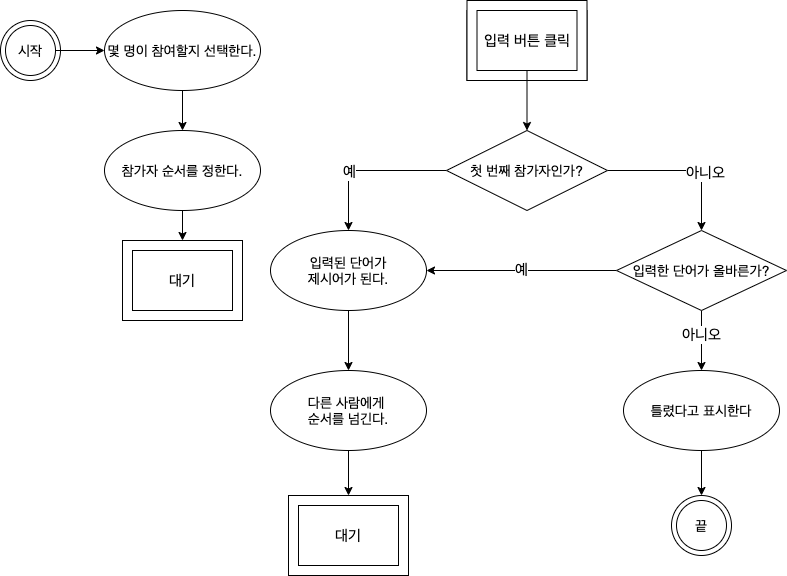

The diagram above was exported from draw.io. Its source (the exported page's mxGraphModel, read from the mxfile embedded in the PNG):
<mxGraphModel dx="1186" dy="741" grid="1" gridSize="10" guides="1" tooltips="1" connect="1" arrows="1" fold="1" page="1" pageScale="1" pageWidth="827" pageHeight="1169" math="0" shadow="0">
  <root>
    <mxCell id="OrFxfFHlUk03Qtn0Buou-0" />
    <mxCell id="OrFxfFHlUk03Qtn0Buou-1" parent="OrFxfFHlUk03Qtn0Buou-0" />
    <mxCell id="RJ0KC5njl2N3xtYQbCbQ-0" value="" style="group" parent="OrFxfFHlUk03Qtn0Buou-1" vertex="1" connectable="0">
      <mxGeometry x="30" y="50" width="60" height="60" as="geometry" />
    </mxCell>
    <mxCell id="RJ0KC5njl2N3xtYQbCbQ-1" value="" style="ellipse;whiteSpace=wrap;html=1;" parent="RJ0KC5njl2N3xtYQbCbQ-0" vertex="1">
      <mxGeometry width="60" height="60" as="geometry" />
    </mxCell>
    <mxCell id="RJ0KC5njl2N3xtYQbCbQ-2" value="&lt;font style=&quot;font-size: 14px&quot;&gt;시작&lt;/font&gt;" style="ellipse;whiteSpace=wrap;html=1;" parent="RJ0KC5njl2N3xtYQbCbQ-0" vertex="1">
      <mxGeometry x="5" y="5" width="50" height="50" as="geometry" />
    </mxCell>
    <mxCell id="RJ0KC5njl2N3xtYQbCbQ-3" value="" style="edgeStyle=orthogonalEdgeStyle;rounded=0;orthogonalLoop=1;jettySize=auto;html=1;fontSize=15;" parent="OrFxfFHlUk03Qtn0Buou-1" source="RJ0KC5njl2N3xtYQbCbQ-4" target="RJ0KC5njl2N3xtYQbCbQ-6" edge="1">
      <mxGeometry relative="1" as="geometry" />
    </mxCell>
    <mxCell id="RJ0KC5njl2N3xtYQbCbQ-4" value="몇 명이 참여할지 선택한다." style="ellipse;whiteSpace=wrap;html=1;fontSize=14;" parent="OrFxfFHlUk03Qtn0Buou-1" vertex="1">
      <mxGeometry x="134" y="40" width="156" height="80" as="geometry" />
    </mxCell>
    <mxCell id="RJ0KC5njl2N3xtYQbCbQ-5" value="" style="edgeStyle=orthogonalEdgeStyle;rounded=0;orthogonalLoop=1;jettySize=auto;html=1;fontSize=15;entryX=0.5;entryY=0;entryDx=0;entryDy=0;" parent="OrFxfFHlUk03Qtn0Buou-1" source="RJ0KC5njl2N3xtYQbCbQ-6" target="RJ0KC5njl2N3xtYQbCbQ-10" edge="1">
      <mxGeometry relative="1" as="geometry" />
    </mxCell>
    <mxCell id="RJ0KC5njl2N3xtYQbCbQ-6" value="참가자 순서를 정한다." style="ellipse;whiteSpace=wrap;html=1;fontSize=14;" parent="OrFxfFHlUk03Qtn0Buou-1" vertex="1">
      <mxGeometry x="134" y="160" width="156" height="80" as="geometry" />
    </mxCell>
    <mxCell id="RJ0KC5njl2N3xtYQbCbQ-7" value="" style="edgeStyle=orthogonalEdgeStyle;rounded=0;orthogonalLoop=1;jettySize=auto;html=1;fontSize=15;" parent="OrFxfFHlUk03Qtn0Buou-1" source="RJ0KC5njl2N3xtYQbCbQ-2" target="RJ0KC5njl2N3xtYQbCbQ-4" edge="1">
      <mxGeometry relative="1" as="geometry" />
    </mxCell>
    <mxCell id="RJ0KC5njl2N3xtYQbCbQ-8" value="" style="group" parent="OrFxfFHlUk03Qtn0Buou-1" vertex="1" connectable="0">
      <mxGeometry x="152" y="270" width="120" height="80" as="geometry" />
    </mxCell>
    <mxCell id="RJ0KC5njl2N3xtYQbCbQ-9" value="" style="rounded=0;whiteSpace=wrap;html=1;fontSize=15;" parent="RJ0KC5njl2N3xtYQbCbQ-8" vertex="1">
      <mxGeometry y="20" width="120" height="60" as="geometry" />
    </mxCell>
    <mxCell id="RJ0KC5njl2N3xtYQbCbQ-10" value="" style="rounded=0;whiteSpace=wrap;html=1;fontSize=15;" parent="RJ0KC5njl2N3xtYQbCbQ-8" vertex="1">
      <mxGeometry width="120" height="80" as="geometry" />
    </mxCell>
    <mxCell id="RJ0KC5njl2N3xtYQbCbQ-11" value="대기" style="rounded=0;whiteSpace=wrap;html=1;fontSize=15;" parent="RJ0KC5njl2N3xtYQbCbQ-8" vertex="1">
      <mxGeometry x="10" y="10" width="100" height="60" as="geometry" />
    </mxCell>
    <mxCell id="RJ0KC5njl2N3xtYQbCbQ-12" value="" style="edgeStyle=orthogonalEdgeStyle;rounded=0;orthogonalLoop=1;jettySize=auto;html=1;fontSize=15;exitX=0.5;exitY=0;exitDx=0;exitDy=0;exitPerimeter=0;" parent="OrFxfFHlUk03Qtn0Buou-1" source="RJ0KC5njl2N3xtYQbCbQ-11" edge="1">
      <mxGeometry relative="1" as="geometry">
        <mxPoint x="212" y="280" as="targetPoint" />
        <Array as="points" />
      </mxGeometry>
    </mxCell>
    <mxCell id="TfmucFXiS_XjUvg4kmoY-14" value="" style="group" parent="OrFxfFHlUk03Qtn0Buou-1" vertex="1" connectable="0">
      <mxGeometry x="496.5" y="30" width="120" height="80" as="geometry" />
    </mxCell>
    <mxCell id="TfmucFXiS_XjUvg4kmoY-15" value="" style="rounded=0;whiteSpace=wrap;html=1;fontSize=15;" parent="TfmucFXiS_XjUvg4kmoY-14" vertex="1">
      <mxGeometry y="10" width="120" height="70" as="geometry" />
    </mxCell>
    <mxCell id="TfmucFXiS_XjUvg4kmoY-16" value="" style="rounded=0;whiteSpace=wrap;html=1;fontSize=15;" parent="TfmucFXiS_XjUvg4kmoY-14" vertex="1">
      <mxGeometry width="120" height="80" as="geometry" />
    </mxCell>
    <mxCell id="TfmucFXiS_XjUvg4kmoY-17" value="입력 버튼 클릭" style="rounded=0;whiteSpace=wrap;html=1;fontSize=15;" parent="TfmucFXiS_XjUvg4kmoY-14" vertex="1">
      <mxGeometry x="10" y="10" width="100" height="60" as="geometry" />
    </mxCell>
    <mxCell id="TfmucFXiS_XjUvg4kmoY-18" value="" style="edgeStyle=orthogonalEdgeStyle;rounded=0;orthogonalLoop=1;jettySize=auto;html=1;fontSize=15;exitX=0.5;exitY=0;exitDx=0;exitDy=0;exitPerimeter=0;" parent="OrFxfFHlUk03Qtn0Buou-1" source="TfmucFXiS_XjUvg4kmoY-17" edge="1">
      <mxGeometry relative="1" as="geometry">
        <mxPoint x="556.5" y="40" as="targetPoint" />
        <Array as="points" />
      </mxGeometry>
    </mxCell>
    <mxCell id="TfmucFXiS_XjUvg4kmoY-37" style="edgeStyle=orthogonalEdgeStyle;rounded=0;orthogonalLoop=1;jettySize=auto;html=1;entryX=0.5;entryY=0;entryDx=0;entryDy=0;fontSize=15;" parent="OrFxfFHlUk03Qtn0Buou-1" source="TfmucFXiS_XjUvg4kmoY-20" target="TfmucFXiS_XjUvg4kmoY-22" edge="1">
      <mxGeometry relative="1" as="geometry" />
    </mxCell>
    <mxCell id="TfmucFXiS_XjUvg4kmoY-38" value="예" style="edgeLabel;html=1;align=center;verticalAlign=middle;resizable=0;points=[];fontSize=15;" parent="TfmucFXiS_XjUvg4kmoY-37" vertex="1" connectable="0">
      <mxGeometry x="0.1565" y="1" relative="1" as="geometry">
        <mxPoint x="-7" y="-1" as="offset" />
      </mxGeometry>
    </mxCell>
    <mxCell id="TfmucFXiS_XjUvg4kmoY-39" style="edgeStyle=orthogonalEdgeStyle;rounded=0;orthogonalLoop=1;jettySize=auto;html=1;entryX=0.5;entryY=0;entryDx=0;entryDy=0;fontSize=15;" parent="OrFxfFHlUk03Qtn0Buou-1" source="TfmucFXiS_XjUvg4kmoY-20" target="TfmucFXiS_XjUvg4kmoY-24" edge="1">
      <mxGeometry relative="1" as="geometry" />
    </mxCell>
    <mxCell id="TfmucFXiS_XjUvg4kmoY-40" value="아니오" style="edgeLabel;html=1;align=center;verticalAlign=middle;resizable=0;points=[];fontSize=15;" parent="TfmucFXiS_XjUvg4kmoY-39" vertex="1" connectable="0">
      <mxGeometry x="0.3333" y="-1" relative="1" as="geometry">
        <mxPoint x="4" y="-8" as="offset" />
      </mxGeometry>
    </mxCell>
    <mxCell id="TfmucFXiS_XjUvg4kmoY-20" value="첫 번째 참가자인가?" style="rhombus;whiteSpace=wrap;html=1;fontSize=14;" parent="OrFxfFHlUk03Qtn0Buou-1" vertex="1">
      <mxGeometry x="476" y="160" width="161" height="80" as="geometry" />
    </mxCell>
    <mxCell id="TfmucFXiS_XjUvg4kmoY-21" style="edgeStyle=orthogonalEdgeStyle;rounded=0;orthogonalLoop=1;jettySize=auto;html=1;entryX=0.5;entryY=0;entryDx=0;entryDy=0;fontSize=15;" parent="OrFxfFHlUk03Qtn0Buou-1" source="TfmucFXiS_XjUvg4kmoY-17" target="TfmucFXiS_XjUvg4kmoY-20" edge="1">
      <mxGeometry relative="1" as="geometry" />
    </mxCell>
    <mxCell id="TfmucFXiS_XjUvg4kmoY-45" style="edgeStyle=orthogonalEdgeStyle;rounded=0;orthogonalLoop=1;jettySize=auto;html=1;entryX=0.5;entryY=0;entryDx=0;entryDy=0;fontSize=15;" parent="OrFxfFHlUk03Qtn0Buou-1" source="TfmucFXiS_XjUvg4kmoY-22" target="TfmucFXiS_XjUvg4kmoY-23" edge="1">
      <mxGeometry relative="1" as="geometry" />
    </mxCell>
    <mxCell id="TfmucFXiS_XjUvg4kmoY-22" value="입력된 단어가&lt;br&gt;제시어가 된다." style="ellipse;whiteSpace=wrap;html=1;fontSize=14;" parent="OrFxfFHlUk03Qtn0Buou-1" vertex="1">
      <mxGeometry x="300" y="260" width="156" height="80" as="geometry" />
    </mxCell>
    <mxCell id="TfmucFXiS_XjUvg4kmoY-47" style="edgeStyle=orthogonalEdgeStyle;rounded=0;orthogonalLoop=1;jettySize=auto;html=1;entryX=0.5;entryY=0;entryDx=0;entryDy=0;fontSize=15;" parent="OrFxfFHlUk03Qtn0Buou-1" source="TfmucFXiS_XjUvg4kmoY-23" target="TfmucFXiS_XjUvg4kmoY-32" edge="1">
      <mxGeometry relative="1" as="geometry" />
    </mxCell>
    <mxCell id="TfmucFXiS_XjUvg4kmoY-23" value="다른 사람에게 &lt;br&gt;순서를 넘긴다." style="ellipse;whiteSpace=wrap;html=1;fontSize=14;" parent="OrFxfFHlUk03Qtn0Buou-1" vertex="1">
      <mxGeometry x="300" y="400" width="156" height="80" as="geometry" />
    </mxCell>
    <mxCell id="TfmucFXiS_XjUvg4kmoY-41" style="edgeStyle=orthogonalEdgeStyle;rounded=0;orthogonalLoop=1;jettySize=auto;html=1;entryX=0.5;entryY=0;entryDx=0;entryDy=0;fontSize=15;" parent="OrFxfFHlUk03Qtn0Buou-1" source="TfmucFXiS_XjUvg4kmoY-24" target="TfmucFXiS_XjUvg4kmoY-25" edge="1">
      <mxGeometry relative="1" as="geometry" />
    </mxCell>
    <mxCell id="TfmucFXiS_XjUvg4kmoY-42" value="아니오" style="edgeLabel;html=1;align=center;verticalAlign=middle;resizable=0;points=[];fontSize=15;" parent="TfmucFXiS_XjUvg4kmoY-41" vertex="1" connectable="0">
      <mxGeometry x="-0.2333" y="-1" relative="1" as="geometry">
        <mxPoint as="offset" />
      </mxGeometry>
    </mxCell>
    <mxCell id="TfmucFXiS_XjUvg4kmoY-43" style="edgeStyle=orthogonalEdgeStyle;rounded=0;orthogonalLoop=1;jettySize=auto;html=1;entryX=1;entryY=0.5;entryDx=0;entryDy=0;fontSize=15;" parent="OrFxfFHlUk03Qtn0Buou-1" source="TfmucFXiS_XjUvg4kmoY-24" target="TfmucFXiS_XjUvg4kmoY-22" edge="1">
      <mxGeometry relative="1" as="geometry" />
    </mxCell>
    <mxCell id="TfmucFXiS_XjUvg4kmoY-44" value="예" style="edgeLabel;html=1;align=center;verticalAlign=middle;resizable=0;points=[];fontSize=15;" parent="TfmucFXiS_XjUvg4kmoY-43" vertex="1" connectable="0">
      <mxGeometry x="0.0105" y="-3" relative="1" as="geometry">
        <mxPoint y="1" as="offset" />
      </mxGeometry>
    </mxCell>
    <mxCell id="TfmucFXiS_XjUvg4kmoY-24" value="입력한 단어가 올바른가?" style="rhombus;whiteSpace=wrap;html=1;fontSize=14;" parent="OrFxfFHlUk03Qtn0Buou-1" vertex="1">
      <mxGeometry x="646" y="260" width="170" height="80" as="geometry" />
    </mxCell>
    <mxCell id="TfmucFXiS_XjUvg4kmoY-48" style="edgeStyle=orthogonalEdgeStyle;rounded=0;orthogonalLoop=1;jettySize=auto;html=1;entryX=0.5;entryY=0;entryDx=0;entryDy=0;fontSize=15;exitX=0.5;exitY=1;exitDx=0;exitDy=0;" parent="OrFxfFHlUk03Qtn0Buou-1" source="TfmucFXiS_XjUvg4kmoY-25" target="TfmucFXiS_XjUvg4kmoY-27" edge="1">
      <mxGeometry relative="1" as="geometry" />
    </mxCell>
    <mxCell id="TfmucFXiS_XjUvg4kmoY-25" value="틀렸다고 표시한다" style="ellipse;whiteSpace=wrap;html=1;fontSize=14;" parent="OrFxfFHlUk03Qtn0Buou-1" vertex="1">
      <mxGeometry x="653" y="400" width="156" height="80" as="geometry" />
    </mxCell>
    <mxCell id="TfmucFXiS_XjUvg4kmoY-26" value="" style="group" parent="OrFxfFHlUk03Qtn0Buou-1" vertex="1" connectable="0">
      <mxGeometry x="701" y="525" width="60" height="60" as="geometry" />
    </mxCell>
    <mxCell id="TfmucFXiS_XjUvg4kmoY-27" value="" style="ellipse;whiteSpace=wrap;html=1;" parent="TfmucFXiS_XjUvg4kmoY-26" vertex="1">
      <mxGeometry width="60" height="60" as="geometry" />
    </mxCell>
    <mxCell id="TfmucFXiS_XjUvg4kmoY-28" value="&lt;font style=&quot;font-size: 14px&quot;&gt;끝&lt;/font&gt;" style="ellipse;whiteSpace=wrap;html=1;" parent="TfmucFXiS_XjUvg4kmoY-26" vertex="1">
      <mxGeometry x="5" y="5" width="50" height="50" as="geometry" />
    </mxCell>
    <mxCell id="TfmucFXiS_XjUvg4kmoY-30" value="" style="group" parent="OrFxfFHlUk03Qtn0Buou-1" vertex="1" connectable="0">
      <mxGeometry x="318" y="525" width="120" height="80" as="geometry" />
    </mxCell>
    <mxCell id="TfmucFXiS_XjUvg4kmoY-31" value="" style="rounded=0;whiteSpace=wrap;html=1;fontSize=15;" parent="TfmucFXiS_XjUvg4kmoY-30" vertex="1">
      <mxGeometry y="20" width="120" height="60" as="geometry" />
    </mxCell>
    <mxCell id="TfmucFXiS_XjUvg4kmoY-32" value="" style="rounded=0;whiteSpace=wrap;html=1;fontSize=15;" parent="TfmucFXiS_XjUvg4kmoY-30" vertex="1">
      <mxGeometry width="120" height="80" as="geometry" />
    </mxCell>
    <mxCell id="TfmucFXiS_XjUvg4kmoY-33" value="대기" style="rounded=0;whiteSpace=wrap;html=1;fontSize=15;" parent="TfmucFXiS_XjUvg4kmoY-30" vertex="1">
      <mxGeometry x="10" y="10" width="100" height="60" as="geometry" />
    </mxCell>
  </root>
</mxGraphModel>